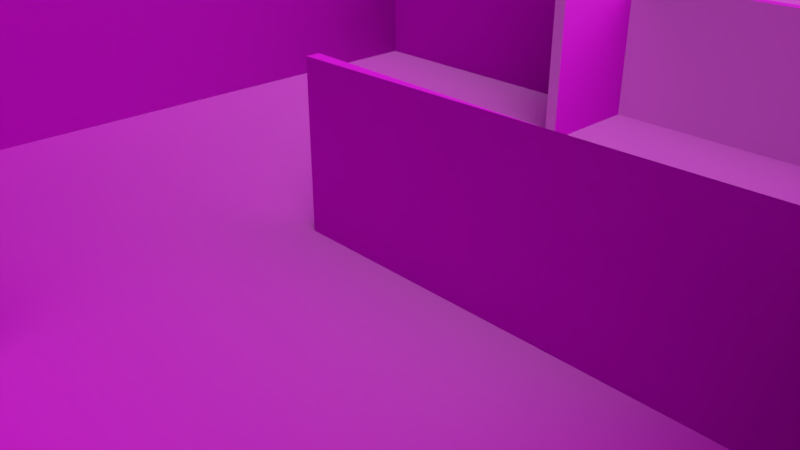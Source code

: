 # Source: scene.blend  (saved by Blender 2.79.0; exported with 4.5.12 LTS)
import bpy
from mathutils import Matrix  # noqa: F401  (used for matrix-valued properties, if any)

bpy.ops.wm.read_factory_settings(use_empty=True)
scene = bpy.context.scene
scene.name = 'Scene'

# ---- collections
col_collection_1 = bpy.data.collections.new('Collection 1'); scene.collection.children.link(col_collection_1)

# ---- images (referenced by path relative to the original .blend; pixels are not part of the script)
import os
ASSET_DIR = os.environ.get("B2B_ASSET_DIR", "")  # directory of the original .blend (textures are referenced by path, not embedded)
HERE = os.path.dirname(os.path.abspath(__file__))  # packed textures are extracted next to this script under _unpacked/

def load_image(name, relpath, width, height, colorspace="sRGB"):
    """Load a texture the original file referenced (path relative to the .blend, or extracted next to this script)."""
    p = next((c for c in (os.path.join(HERE, relpath), os.path.join(ASSET_DIR, relpath)) if relpath and os.path.exists(c)), "")
    if p:
        img = bpy.data.images.load(p, check_existing=True)
        img.name = name
    else:  # same state as the original file: an image datablock whose file is absent (Cycles renders it pink)
        img = bpy.data.images.new(name, width, height)
        img.source = "FILE"
        img.filepath = "//" + (relpath or name)
    img.colorspace_settings.name = colorspace
    return img
img_wallmedieval003_col_var1_3k_jpg = load_image('WallMedieval003_COL_VAR1_3K.jpg', 'WallMedieval003_COL_VAR1_3K.jpg', 1024, 1024, 'sRGB')
img_wallmedieval003_nrm_3k_jpg = load_image('WallMedieval003_NRM_3K.jpg', 'WallMedieval003_NRM_3K.jpg', 1024, 1024, 'Non-Color')
img_groundclay002_col_var1_3k_jpg = load_image('GroundClay002_COL_VAR1_3K.jpg', 'GroundClay002_COL_VAR1_3K.jpg', 1024, 1024, 'sRGB')
img_groundclay002_nrm_3k_jpg = load_image('GroundClay002_NRM_3K.jpg', 'GroundClay002_NRM_3K.jpg', 1024, 1024, 'Non-Color')

# ---- materials (node trees are filled in below, after node groups)
mat_wall = bpy.data.materials.new('Wall')
mat_wall.alpha_threshold = 0.0
mat_wall.roughness = 0.5
mat_wall.line_color = (0.0, 0.0, 0.0, 1.0)
mat_ground = bpy.data.materials.new('Ground')
mat_ground.alpha_threshold = 0.0
mat_ground.diffuse_color = (0.5382, 0.4467, 0.2295, 1.0)
mat_ground.roughness = 0.5

# ---- material node trees
mat_wall.use_nodes = True; mat_wall.node_tree.nodes.clear()
_N = mat_wall.node_tree.nodes; _L = mat_wall.node_tree.links
n0 = _N.new('ShaderNodeTexImage'); n0.name = 'Image Texture'; n0.location = (-255, 296)
n0.width = 140
n0.image = img_wallmedieval003_col_var1_3k_jpg
n1 = _N.new('ShaderNodeTexImage'); n1.name = 'Image Texture.001'; n1.location = (-251, -4)
n1.width = 140
n1.image = img_wallmedieval003_nrm_3k_jpg
n2 = _N.new('ShaderNodeNormalMap'); n2.name = 'Normal Map'; n2.location = (-14, -54)
n3 = _N.new('ShaderNodeBsdfAnisotropic'); n3.name = 'Glossy BSDF'; n3.location = (267, 78)
n3.distribution = 'GGX'
n3.inputs[1].default_value = 0.4472
n4 = _N.new('ShaderNodeMixShader'); n4.name = 'Mix Shader'; n4.location = (520, 208)
n4.inputs[0].default_value = 0.06364
n5 = _N.new('ShaderNodeOutputMaterial'); n5.name = 'Material Output'; n5.location = (790, 267)
n6 = _N.new('ShaderNodeBsdfDiffuse'); n6.name = 'Diffuse BSDF'; n6.location = (233, 293)
n7 = _N.new('ShaderNodeTexCoord'); n7.name = 'Texture Coordinate'; n7.location = (-498, 223)
_L.new(n6.outputs[0], n4.inputs[1])
_L.new(n4.outputs[0], n5.inputs[0])
_L.new(n3.outputs[0], n4.inputs[2])
_L.new(n1.outputs[0], n2.inputs[1])
_L.new(n2.outputs[0], n3.inputs[4])
_L.new(n2.outputs[0], n6.inputs[2])
_L.new(n0.outputs[0], n6.inputs[0])
_L.new(n7.outputs[2], n0.inputs[0])
n5.is_active_output = True
mat_ground.use_nodes = True; mat_ground.node_tree.nodes.clear()
_N = mat_ground.node_tree.nodes; _L = mat_ground.node_tree.links
n0 = _N.new('ShaderNodeBsdfDiffuse'); n0.name = 'Diffuse BSDF'; n0.location = (10, 300)
n1 = _N.new('ShaderNodeTexImage'); n1.name = 'Image Texture'; n1.location = (-202, 297)
n1.width = 140
n1.image = img_groundclay002_col_var1_3k_jpg
n2 = _N.new('ShaderNodeTexImage'); n2.name = 'Image Texture.001'; n2.location = (-220, 14)
n2.width = 140
n2.image = img_groundclay002_nrm_3k_jpg
n3 = _N.new('ShaderNodeNormalMap'); n3.name = 'Normal Map'; n3.location = (70, -13)
n4 = _N.new('ShaderNodeBsdfAnisotropic'); n4.name = 'Glossy BSDF'; n4.location = (225, 139)
n4.distribution = 'GGX'
n4.inputs[1].default_value = 0.4472
n5 = _N.new('ShaderNodeOutputMaterial'); n5.name = 'Material Output'; n5.location = (649, 280)
n6 = _N.new('ShaderNodeMixShader'); n6.name = 'Mix Shader'; n6.location = (396, 300)
n6.inputs[0].default_value = 0.09091
_L.new(n0.outputs[0], n6.inputs[1])
_L.new(n1.outputs[0], n0.inputs[0])
_L.new(n6.outputs[0], n5.inputs[0])
_L.new(n4.outputs[0], n6.inputs[2])
_L.new(n2.outputs[0], n3.inputs[1])
_L.new(n3.outputs[0], n4.inputs[4])
_L.new(n3.outputs[0], n0.inputs[2])
n5.is_active_output = True

# ---- world
world_world = bpy.data.worlds.new('World'); scene.world = world_world
world_world.color = (0.02721, 0.02721, 0.02721)
world_world.use_sun_shadow = False
world_world.sun_shadow_jitter_overblur = 0.0
world_world.cycles.sampling_method = 'MANUAL'

# ---- cameras
cam_camera = bpy.data.cameras.new('Camera')
cam_camera.clip_end = 100.0
cam_camera.lens = 35.0
cam_camera.sensor_width = 32.0
cam_camera.sensor_height = 18.0
cam_camera.ortho_scale = 7.314
cam_camera.dof.focus_distance = 0.0

# ---- lights
light_lamp = bpy.data.lights.new('Lamp', 'AREA')
light_lamp.transmission_factor = 0.0
light_lamp.cutoff_distance = 30.0
light_lamp.energy = 3.927e+04
light_lamp.shadow_buffer_clip_start = 1.001
light_lamp.shadow_soft_size = 100.0
light_lamp.shadow_maximum_resolution = 0.006
light_lamp.use_absolute_resolution = True
light_lamp.shape = 'RECTANGLE'
light_lamp.size = 100.0
light_lamp.size_y = 100.0

# ---- meshes
me_plane_001 = bpy.data.meshes.new('Plane.001')
me_plane_001.from_pydata([(-1.0, 6.01e-08, -0.3423), (7.0, 6.01e-08, -0.3423), (-1.0, -6.01e-08, 2.408), (7.0, -6.01e-08, 2.408), (7.0, 6.01e-08, -0.3423), (7.0, -6.01e-08, 2.408), (7.0, -7.0, -0.3423), (7.0, -7.0, 2.408), (-4.0, -7.0, -0.3423), (-4.0, -7.0, 2.408), (-1.0, 3.0, -0.3423), (-1.0, 3.0, 2.408), (-1.0, 3.0, -0.3423), (-1.0, 3.0, 2.408), (-1.0, 3.0, -0.3423), (-1.0, 3.0, 2.408), (-1.0, -4.9, -0.3423), (-1.0, -4.9, 2.408), (-1.0, 7.0, -0.3423), (-1.0, 7.0, 2.408), (7.0, 7.0, -0.3423), (7.0, 7.0, 2.408), (7.0, 6.01e-08, -0.3423), (7.0, -6.01e-08, 2.408), (-7.0, -7.0, -0.3423), (-7.0, -7.0, 2.408), (-7.0, 7.0, -0.3423), (-7.0, 7.0, 2.408), (-1.0, 7.0, -0.3423), (-1.0, 7.0, 2.408), (-1.0, -7.0, -0.3423), (-1.0, -7.0, 2.408), (-1.0, 5.0, -0.3423), (-1.0, 5.0, 2.408), (-1.0, -3.185, -0.3423), (-5.95, -7.0, 2.408), (-5.95, -7.0, -0.3423)], [(10, 0), (12, 10), (11, 13), (14, 12), (13, 15), (0, 34)], [(0, 1, 3, 2), (3, 1, 4, 5), (5, 4, 6, 7), (7, 6, 8, 9), (32, 33, 19, 18), (18, 19, 21, 20), (20, 21, 23, 22), (35, 36, 24, 25), (25, 24, 26, 27), (27, 26, 28, 29), (17, 16, 30, 31)])
_uv = me_plane_001.uv_layers.new(name='UVMap')
_uv.uv.foreach_set('vector', [-2.493, -2.599, -0.8084, -2.599, -0.8084, -0.5375, -2.493, -0.5375, -0.8084, -0.5375, -0.8084, -2.599, -0.7983, -2.599, -0.7983, -0.5375, -0.7983, -0.5375, -0.7983, -2.599, 0.6755, -2.599, 0.6755, -0.5375, 2.782, -0.5346, 2.782, 1.53, 0.4624, 1.53, 0.4624, -0.5346, 0.4624, 3.597, 0.4624, 1.533, 0.8842, 1.533, 0.8842, 3.597, 0.8842, 3.597, 0.8842, 1.533, 2.571, 1.533, 2.571, 3.597, 0.4596, 1.533, 0.4596, 3.597, -1.017, 3.597, -1.017, 1.533, 3.231, 1.53, 3.231, -0.5346, 3.452, -0.5346, 3.452, 1.53, -2.493, 1.53, -2.493, -0.5346, 0.4596, -0.5346, 0.4596, 1.53, -2.285, 3.597, -2.285, 1.533, -1.019, 1.534, -1.02, 3.599, 2.785, 1.53, 2.785, -0.5346, 3.228, -0.5346, 3.228, 1.53])
me_plane_001.materials.append(mat_wall)
me_plane_001.use_remesh_preserve_volume = False
me_plane_001.use_remesh_preserve_attributes = False
me_plane_001.use_mirror_vertex_groups = False
me_plane_001.update()
me_plane = bpy.data.meshes.new('Plane')
me_plane.from_pydata([(-20.0, -20.0, 0.0), (20.0, -20.0, 0.0), (-20.0, 20.0, 0.0), (20.0, 20.0, 0.0)], [], [(0, 1, 3, 2)])
_uv = me_plane.uv_layers.new(name='UVMap')
_uv.uv.foreach_set('vector', [-2.056, -2.056, 3.056, -2.056, 3.056, 3.056, -2.056, 3.056])
me_plane.materials.append(mat_ground)
me_plane.use_remesh_preserve_volume = False
me_plane.use_remesh_preserve_attributes = False
me_plane.use_mirror_vertex_groups = False
me_plane.update()

# ---- objects
ob_walls = bpy.data.objects.new('Walls', me_plane_001)
ob_ground = bpy.data.objects.new('Ground', me_plane)
ob_lamp = bpy.data.objects.new('Lamp', light_lamp)
ob_camera = bpy.data.objects.new('Camera', cam_camera)

# ---- transforms, parenting, visibility, modifiers, constraints
ob_walls.location = (0.0, 0.0, 0.0)
ob_walls.lineart.crease_threshold = 0.0
_m = ob_walls.modifiers.new('Solidify', 'SOLIDIFY')
_m.thickness = 0.2
_m.offset = 0.0
_m.use_even_offset = True
_m.nonmanifold_thickness_mode = 'FIXED'
_m.nonmanifold_merge_threshold = 0.0003
ob_ground.location = (0.0, 0.0, 0.0)
ob_ground.lineart.crease_threshold = 0.0
ob_lamp.location = (26.92, 0.2689, 33.12)
ob_lamp.rotation_euler = (0.6503, 0.05522, 2.039)
ob_lamp.lock_rotations_4d = False
ob_lamp.empty_display_type = 'ARROWS'
ob_lamp.color = (0.0, 0.0, 0.0, 0.0)
ob_lamp.lineart.crease_threshold = 0.0
ob_camera.location = (7.481, -6.508, 5.344)
ob_camera.rotation_euler = (1.109, 0.0, 0.8149)
ob_camera.lock_rotations_4d = False
ob_camera.empty_display_type = 'ARROWS'
ob_camera.color = (0.0, 0.0, 0.0, 0.0)
ob_camera.display_type = 'WIRE'
ob_camera.lineart.crease_threshold = 0.0

# ---- collection membership
col_collection_1.objects.link(ob_walls)
col_collection_1.objects.link(ob_ground)
col_collection_1.objects.link(ob_lamp)
col_collection_1.objects.link(ob_camera)

# ---- scene / render settings (as saved in the file)
scene.camera = ob_camera
scene.frame_start = 1; scene.frame_end = 250; scene.frame_set(1)
scene.render.engine = 'CYCLES'
scene.render.resolution_percentage = 50
scene.render.dither_intensity = 0.0
scene.cycles.use_denoising = False
scene.cycles.samples = 128
scene.cycles.sampling_pattern = 'TABULATED_SOBOL'
scene.cycles.use_adaptive_sampling = False
scene.cycles.use_light_tree = False
scene.cycles.blur_glossy = 0.0
scene.cycles.sample_clamp_indirect = 0.0
scene.view_settings.view_transform = 'Standard'
bpy.context.view_layer.update()
